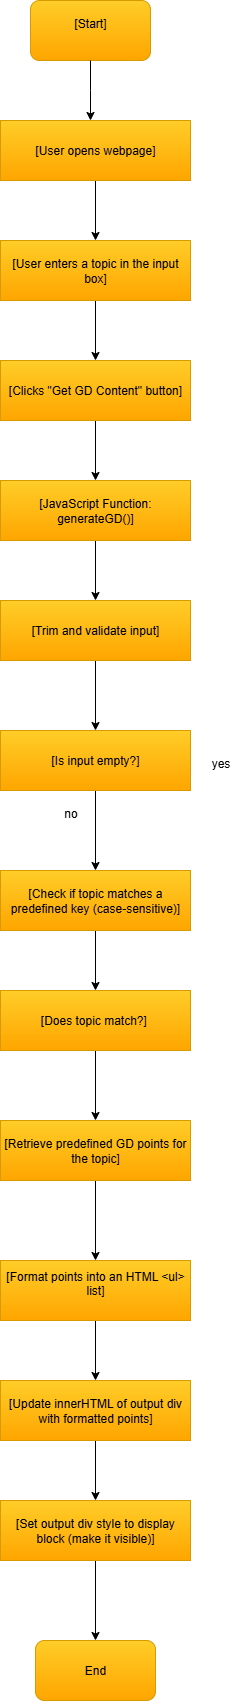

The diagram above was exported from draw.io. Its source (the exported page's mxGraphModel, read from the mxfile embedded in the PNG):
<mxGraphModel dx="1042" dy="562" grid="1" gridSize="10" guides="1" tooltips="1" connect="1" arrows="1" fold="1" page="1" pageScale="1" pageWidth="850" pageHeight="1100" math="0" shadow="0">
  <root>
    <mxCell id="0" />
    <mxCell id="1" parent="0" />
    <mxCell id="tqCO6VXEmlSV8MC6s8TG-1" value="&lt;div&gt;[Start]&lt;/div&gt;&lt;div&gt;&lt;br&gt;&lt;/div&gt;" style="rounded=1;whiteSpace=wrap;html=1;fillColor=#ffcd28;gradientColor=#ffa500;strokeColor=#d79b00;" vertex="1" parent="1">
      <mxGeometry x="340" y="40" width="120" height="60" as="geometry" />
    </mxCell>
    <mxCell id="tqCO6VXEmlSV8MC6s8TG-20" style="edgeStyle=orthogonalEdgeStyle;rounded=0;orthogonalLoop=1;jettySize=auto;html=1;entryX=0.5;entryY=0;entryDx=0;entryDy=0;" edge="1" parent="1" source="tqCO6VXEmlSV8MC6s8TG-2" target="tqCO6VXEmlSV8MC6s8TG-3">
      <mxGeometry relative="1" as="geometry" />
    </mxCell>
    <mxCell id="tqCO6VXEmlSV8MC6s8TG-2" value="[User opens webpage]" style="rounded=0;whiteSpace=wrap;html=1;fillColor=#ffcd28;gradientColor=#ffa500;strokeColor=#d79b00;" vertex="1" parent="1">
      <mxGeometry x="310" y="160" width="190" height="60" as="geometry" />
    </mxCell>
    <mxCell id="tqCO6VXEmlSV8MC6s8TG-21" style="edgeStyle=orthogonalEdgeStyle;rounded=0;orthogonalLoop=1;jettySize=auto;html=1;entryX=0.5;entryY=0;entryDx=0;entryDy=0;" edge="1" parent="1" source="tqCO6VXEmlSV8MC6s8TG-3" target="tqCO6VXEmlSV8MC6s8TG-5">
      <mxGeometry relative="1" as="geometry" />
    </mxCell>
    <mxCell id="tqCO6VXEmlSV8MC6s8TG-3" value="[User enters a topic in the input box]" style="rounded=0;whiteSpace=wrap;html=1;fillColor=#ffcd28;gradientColor=#ffa500;strokeColor=#d79b00;" vertex="1" parent="1">
      <mxGeometry x="310" y="280" width="190" height="60" as="geometry" />
    </mxCell>
    <mxCell id="tqCO6VXEmlSV8MC6s8TG-22" style="edgeStyle=orthogonalEdgeStyle;rounded=0;orthogonalLoop=1;jettySize=auto;html=1;" edge="1" parent="1" source="tqCO6VXEmlSV8MC6s8TG-5" target="tqCO6VXEmlSV8MC6s8TG-6">
      <mxGeometry relative="1" as="geometry" />
    </mxCell>
    <mxCell id="tqCO6VXEmlSV8MC6s8TG-5" value="[Clicks &quot;Get GD Content&quot; button]" style="rounded=0;whiteSpace=wrap;html=1;fillColor=#ffcd28;gradientColor=#ffa500;strokeColor=#d79b00;" vertex="1" parent="1">
      <mxGeometry x="310" y="400" width="190" height="60" as="geometry" />
    </mxCell>
    <mxCell id="tqCO6VXEmlSV8MC6s8TG-23" style="edgeStyle=orthogonalEdgeStyle;rounded=0;orthogonalLoop=1;jettySize=auto;html=1;" edge="1" parent="1" source="tqCO6VXEmlSV8MC6s8TG-6" target="tqCO6VXEmlSV8MC6s8TG-7">
      <mxGeometry relative="1" as="geometry" />
    </mxCell>
    <mxCell id="tqCO6VXEmlSV8MC6s8TG-6" value="[JavaScript Function: generateGD()]" style="rounded=0;whiteSpace=wrap;html=1;fillColor=#ffcd28;gradientColor=#ffa500;strokeColor=#d79b00;" vertex="1" parent="1">
      <mxGeometry x="310" y="520" width="190" height="60" as="geometry" />
    </mxCell>
    <mxCell id="tqCO6VXEmlSV8MC6s8TG-24" style="edgeStyle=orthogonalEdgeStyle;rounded=0;orthogonalLoop=1;jettySize=auto;html=1;" edge="1" parent="1" source="tqCO6VXEmlSV8MC6s8TG-7" target="tqCO6VXEmlSV8MC6s8TG-9">
      <mxGeometry relative="1" as="geometry" />
    </mxCell>
    <mxCell id="tqCO6VXEmlSV8MC6s8TG-7" value="[Trim and validate input]" style="rounded=0;whiteSpace=wrap;html=1;fillColor=#ffcd28;gradientColor=#ffa500;strokeColor=#d79b00;" vertex="1" parent="1">
      <mxGeometry x="310" y="640" width="190" height="60" as="geometry" />
    </mxCell>
    <mxCell id="tqCO6VXEmlSV8MC6s8TG-25" style="edgeStyle=orthogonalEdgeStyle;rounded=0;orthogonalLoop=1;jettySize=auto;html=1;entryX=0.5;entryY=0;entryDx=0;entryDy=0;" edge="1" parent="1" source="tqCO6VXEmlSV8MC6s8TG-9" target="tqCO6VXEmlSV8MC6s8TG-10">
      <mxGeometry relative="1" as="geometry" />
    </mxCell>
    <mxCell id="tqCO6VXEmlSV8MC6s8TG-9" value="[Is input empty?]" style="rounded=0;whiteSpace=wrap;html=1;fillColor=#ffcd28;gradientColor=#ffa500;strokeColor=#d79b00;" vertex="1" parent="1">
      <mxGeometry x="310" y="770" width="190" height="60" as="geometry" />
    </mxCell>
    <mxCell id="tqCO6VXEmlSV8MC6s8TG-26" style="edgeStyle=orthogonalEdgeStyle;rounded=0;orthogonalLoop=1;jettySize=auto;html=1;entryX=0.5;entryY=0;entryDx=0;entryDy=0;" edge="1" parent="1" source="tqCO6VXEmlSV8MC6s8TG-10" target="tqCO6VXEmlSV8MC6s8TG-11">
      <mxGeometry relative="1" as="geometry" />
    </mxCell>
    <mxCell id="tqCO6VXEmlSV8MC6s8TG-10" value="[Check if topic matches a predefined key (case-sensitive)]" style="rounded=0;whiteSpace=wrap;html=1;fillColor=#ffcd28;gradientColor=#ffa500;strokeColor=#d79b00;" vertex="1" parent="1">
      <mxGeometry x="310" y="910" width="190" height="60" as="geometry" />
    </mxCell>
    <mxCell id="tqCO6VXEmlSV8MC6s8TG-27" style="edgeStyle=orthogonalEdgeStyle;rounded=0;orthogonalLoop=1;jettySize=auto;html=1;" edge="1" parent="1" source="tqCO6VXEmlSV8MC6s8TG-11" target="tqCO6VXEmlSV8MC6s8TG-12">
      <mxGeometry relative="1" as="geometry" />
    </mxCell>
    <mxCell id="tqCO6VXEmlSV8MC6s8TG-11" value="[Does topic match?]&amp;nbsp;" style="rounded=0;whiteSpace=wrap;html=1;fillColor=#ffcd28;gradientColor=#ffa500;strokeColor=#d79b00;" vertex="1" parent="1">
      <mxGeometry x="310" y="1030" width="190" height="60" as="geometry" />
    </mxCell>
    <mxCell id="tqCO6VXEmlSV8MC6s8TG-28" style="edgeStyle=orthogonalEdgeStyle;rounded=0;orthogonalLoop=1;jettySize=auto;html=1;entryX=0.5;entryY=0;entryDx=0;entryDy=0;" edge="1" parent="1" source="tqCO6VXEmlSV8MC6s8TG-12" target="tqCO6VXEmlSV8MC6s8TG-13">
      <mxGeometry relative="1" as="geometry" />
    </mxCell>
    <mxCell id="tqCO6VXEmlSV8MC6s8TG-12" value="[Retrieve predefined GD points for the topic]" style="rounded=0;whiteSpace=wrap;html=1;fillColor=#ffcd28;gradientColor=#ffa500;strokeColor=#d79b00;" vertex="1" parent="1">
      <mxGeometry x="310" y="1160" width="190" height="60" as="geometry" />
    </mxCell>
    <mxCell id="tqCO6VXEmlSV8MC6s8TG-29" style="edgeStyle=orthogonalEdgeStyle;rounded=0;orthogonalLoop=1;jettySize=auto;html=1;" edge="1" parent="1" source="tqCO6VXEmlSV8MC6s8TG-13" target="tqCO6VXEmlSV8MC6s8TG-14">
      <mxGeometry relative="1" as="geometry" />
    </mxCell>
    <mxCell id="tqCO6VXEmlSV8MC6s8TG-13" value="&lt;div&gt;[Format points into an HTML &amp;lt;ul&amp;gt; list]&lt;/div&gt;&lt;div&gt;&lt;br&gt;&lt;/div&gt;" style="rounded=0;whiteSpace=wrap;html=1;fillColor=#ffcd28;gradientColor=#ffa500;strokeColor=#d79b00;" vertex="1" parent="1">
      <mxGeometry x="310" y="1300" width="190" height="60" as="geometry" />
    </mxCell>
    <mxCell id="tqCO6VXEmlSV8MC6s8TG-30" style="edgeStyle=orthogonalEdgeStyle;rounded=0;orthogonalLoop=1;jettySize=auto;html=1;entryX=0.5;entryY=0;entryDx=0;entryDy=0;" edge="1" parent="1" source="tqCO6VXEmlSV8MC6s8TG-14" target="tqCO6VXEmlSV8MC6s8TG-17">
      <mxGeometry relative="1" as="geometry" />
    </mxCell>
    <mxCell id="tqCO6VXEmlSV8MC6s8TG-14" value="[Update innerHTML of output div with formatted points]" style="rounded=0;whiteSpace=wrap;html=1;fillColor=#ffcd28;gradientColor=#ffa500;strokeColor=#d79b00;" vertex="1" parent="1">
      <mxGeometry x="310" y="1420" width="190" height="60" as="geometry" />
    </mxCell>
    <mxCell id="tqCO6VXEmlSV8MC6s8TG-31" style="edgeStyle=orthogonalEdgeStyle;rounded=0;orthogonalLoop=1;jettySize=auto;html=1;exitX=0.5;exitY=1;exitDx=0;exitDy=0;" edge="1" parent="1" source="tqCO6VXEmlSV8MC6s8TG-17" target="tqCO6VXEmlSV8MC6s8TG-18">
      <mxGeometry relative="1" as="geometry" />
    </mxCell>
    <mxCell id="tqCO6VXEmlSV8MC6s8TG-17" value="[Set output div style to display block (make it visible)]" style="rounded=0;whiteSpace=wrap;html=1;fillColor=#ffcd28;gradientColor=#ffa500;strokeColor=#d79b00;" vertex="1" parent="1">
      <mxGeometry x="310" y="1540" width="190" height="60" as="geometry" />
    </mxCell>
    <mxCell id="tqCO6VXEmlSV8MC6s8TG-18" value="End" style="rounded=1;whiteSpace=wrap;html=1;fillColor=#ffcd28;gradientColor=#ffa500;strokeColor=#d79b00;" vertex="1" parent="1">
      <mxGeometry x="345" y="1680" width="120" height="60" as="geometry" />
    </mxCell>
    <mxCell id="tqCO6VXEmlSV8MC6s8TG-19" style="edgeStyle=orthogonalEdgeStyle;rounded=0;orthogonalLoop=1;jettySize=auto;html=1;exitX=0.5;exitY=1;exitDx=0;exitDy=0;" edge="1" parent="1" source="tqCO6VXEmlSV8MC6s8TG-1">
      <mxGeometry relative="1" as="geometry">
        <mxPoint x="400" y="160" as="targetPoint" />
      </mxGeometry>
    </mxCell>
    <mxCell id="tqCO6VXEmlSV8MC6s8TG-32" value="no" style="text;html=1;align=center;verticalAlign=middle;resizable=0;points=[];autosize=1;strokeColor=none;fillColor=none;" vertex="1" parent="1">
      <mxGeometry x="360" y="838" width="40" height="30" as="geometry" />
    </mxCell>
    <mxCell id="tqCO6VXEmlSV8MC6s8TG-33" value="yes" style="text;html=1;align=center;verticalAlign=middle;resizable=0;points=[];autosize=1;strokeColor=none;fillColor=none;" vertex="1" parent="1">
      <mxGeometry x="510" y="788" width="40" height="30" as="geometry" />
    </mxCell>
  </root>
</mxGraphModel>